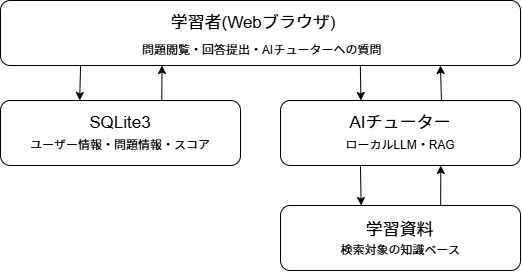

The diagram above was exported from draw.io. Its source (the exported page's mxGraphModel, read from the mxfile embedded in the PNG):
<mxGraphModel dx="1172" dy="693" grid="1" gridSize="10" guides="1" tooltips="1" connect="1" arrows="1" fold="1" page="1" pageScale="1" pageWidth="827" pageHeight="1169" math="0" shadow="0">
  <root>
    <mxCell id="0" />
    <mxCell id="1" parent="0" />
    <mxCell id="oPopJIRnBhmw-nE2ESY4-1" parent="1" style="rounded=1;whiteSpace=wrap;html=1;roundedPerimeter=1;" value="" vertex="1">
      <mxGeometry height="65" width="520" x="160" y="45" as="geometry" />
    </mxCell>
    <mxCell id="oPopJIRnBhmw-nE2ESY4-2" parent="1" style="text;html=1;whiteSpace=wrap;strokeColor=none;fillColor=none;align=center;verticalAlign=middle;rounded=0;fontSize=17;" value="学習者(Webブラウザ)" vertex="1">
      <mxGeometry height="45" width="460" x="183" y="45" as="geometry" />
    </mxCell>
    <mxCell id="oPopJIRnBhmw-nE2ESY4-6" parent="1" style="text;html=1;whiteSpace=wrap;strokeColor=none;fillColor=none;align=center;verticalAlign=middle;rounded=0;fontSize=12;" value="問題閲覧・回答提出・AIチューターへの質問" vertex="1">
      <mxGeometry height="30" width="443" x="200" y="80" as="geometry" />
    </mxCell>
    <mxCell id="oPopJIRnBhmw-nE2ESY4-7" parent="1" style="rounded=1;whiteSpace=wrap;html=1;roundedPerimeter=1;" value="" vertex="1">
      <mxGeometry height="65" width="240" x="160" y="145" as="geometry" />
    </mxCell>
    <mxCell id="oPopJIRnBhmw-nE2ESY4-8" parent="1" style="rounded=1;whiteSpace=wrap;html=1;roundedPerimeter=1;" value="" vertex="1">
      <mxGeometry height="65" width="240" x="440" y="145" as="geometry" />
    </mxCell>
    <mxCell id="oPopJIRnBhmw-nE2ESY4-12" edge="1" parent="1" source="oPopJIRnBhmw-nE2ESY4-7" style="endArrow=classic;html=1;rounded=0;entryX=0.311;entryY=0.999;entryDx=0;entryDy=0;exitX=0.663;exitY=0.026;exitDx=0;exitDy=0;" target="oPopJIRnBhmw-nE2ESY4-1" value="">
      <mxGeometry height="50" relative="1" width="50" as="geometry">
        <mxPoint x="460" y="460" as="sourcePoint" />
        <mxPoint x="510" y="410" as="targetPoint" />
      </mxGeometry>
    </mxCell>
    <mxCell id="oPopJIRnBhmw-nE2ESY4-13" edge="1" parent="1" source="oPopJIRnBhmw-nE2ESY4-1" style="endArrow=classic;html=1;rounded=0;entryX=0.333;entryY=0.009;entryDx=0;entryDy=0;exitX=0.154;exitY=1;exitDx=0;exitDy=0;" target="oPopJIRnBhmw-nE2ESY4-7" value="">
      <mxGeometry height="50" relative="1" width="50" as="geometry">
        <mxPoint x="380" y="300" as="sourcePoint" />
        <mxPoint x="430" y="250" as="targetPoint" />
      </mxGeometry>
    </mxCell>
    <mxCell id="oPopJIRnBhmw-nE2ESY4-14" edge="1" parent="1" source="oPopJIRnBhmw-nE2ESY4-1" style="endArrow=classic;html=1;rounded=0;entryX=0.335;entryY=0;entryDx=0;entryDy=0;exitX=0.692;exitY=1;exitDx=0;exitDy=0;" target="oPopJIRnBhmw-nE2ESY4-8" value="">
      <mxGeometry height="50" relative="1" width="50" as="geometry">
        <mxPoint x="370" y="260" as="sourcePoint" />
        <mxPoint x="420" y="210" as="targetPoint" />
      </mxGeometry>
    </mxCell>
    <mxCell id="oPopJIRnBhmw-nE2ESY4-15" edge="1" parent="1" source="oPopJIRnBhmw-nE2ESY4-8" style="endArrow=classic;html=1;rounded=0;entryX=0.846;entryY=1;entryDx=0;entryDy=0;exitX=0.667;exitY=0.011;exitDx=0;exitDy=0;" target="oPopJIRnBhmw-nE2ESY4-1" value="">
      <mxGeometry height="50" relative="1" width="50" as="geometry">
        <mxPoint x="370" y="260" as="sourcePoint" />
        <mxPoint x="420" y="210" as="targetPoint" />
      </mxGeometry>
    </mxCell>
    <mxCell id="oPopJIRnBhmw-nE2ESY4-16" parent="1" style="text;html=1;whiteSpace=wrap;strokeColor=none;fillColor=none;align=center;verticalAlign=middle;rounded=0;fontSize=17;" value="SQLite3" vertex="1">
      <mxGeometry height="15" width="60" x="250" y="160" as="geometry" />
    </mxCell>
    <mxCell id="oPopJIRnBhmw-nE2ESY4-17" parent="1" style="text;html=1;whiteSpace=wrap;strokeColor=none;fillColor=none;align=center;verticalAlign=middle;rounded=0;fontSize=17;" value="AIチューター" vertex="1">
      <mxGeometry height="30" width="120" x="500" y="152.5" as="geometry" />
    </mxCell>
    <mxCell id="oPopJIRnBhmw-nE2ESY4-19" parent="1" style="text;html=1;whiteSpace=wrap;strokeColor=none;fillColor=none;align=center;verticalAlign=middle;rounded=0;" value="ローカルLLM・RAG" vertex="1">
      <mxGeometry height="30" width="150" x="485" y="175" as="geometry" />
    </mxCell>
    <mxCell id="oPopJIRnBhmw-nE2ESY4-20" parent="1" style="text;html=1;whiteSpace=wrap;strokeColor=none;fillColor=none;align=center;verticalAlign=middle;rounded=0;" value="ユーザー情報・問題情報・スコア" vertex="1">
      <mxGeometry height="30" width="190" x="185" y="175" as="geometry" />
    </mxCell>
    <mxCell id="oPopJIRnBhmw-nE2ESY4-21" parent="1" style="rounded=1;whiteSpace=wrap;html=1;roundedPerimeter=1;" value="" vertex="1">
      <mxGeometry height="65" width="240" x="440" y="250" as="geometry" />
    </mxCell>
    <mxCell id="oPopJIRnBhmw-nE2ESY4-22" edge="1" parent="1" source="oPopJIRnBhmw-nE2ESY4-21" style="endArrow=classic;html=1;rounded=0;entryX=0.667;entryY=0.997;entryDx=0;entryDy=0;exitX=0.671;exitY=-0.011;exitDx=0;exitDy=0;" target="oPopJIRnBhmw-nE2ESY4-8" value="">
      <mxGeometry height="50" relative="1" width="50" as="geometry">
        <mxPoint x="601" y="360" as="sourcePoint" />
        <mxPoint x="600" y="300" as="targetPoint" />
      </mxGeometry>
    </mxCell>
    <mxCell id="oPopJIRnBhmw-nE2ESY4-23" edge="1" parent="1" source="oPopJIRnBhmw-nE2ESY4-8" style="endArrow=classic;html=1;rounded=0;entryX=0.334;entryY=-0.006;entryDx=0;entryDy=0;exitX=0.333;exitY=1;exitDx=0;exitDy=0;" target="oPopJIRnBhmw-nE2ESY4-21" value="">
      <mxGeometry height="50" relative="1" width="50" as="geometry">
        <mxPoint x="520" y="295" as="sourcePoint" />
        <mxPoint x="520" y="355" as="targetPoint" />
      </mxGeometry>
    </mxCell>
    <mxCell id="oPopJIRnBhmw-nE2ESY4-24" parent="1" style="text;html=1;whiteSpace=wrap;strokeColor=none;fillColor=none;align=center;verticalAlign=middle;rounded=0;" value="検索対象の知識ベース" vertex="1">
      <mxGeometry height="30" width="150" x="485" y="280" as="geometry" />
    </mxCell>
    <mxCell id="oPopJIRnBhmw-nE2ESY4-25" parent="1" style="text;html=1;whiteSpace=wrap;strokeColor=none;fillColor=none;align=center;verticalAlign=middle;rounded=0;" value="&lt;font style=&quot;font-size: 17px;&quot;&gt;学習資料&lt;/font&gt;" vertex="1">
      <mxGeometry height="30" width="75" x="522.5" y="260" as="geometry" />
    </mxCell>
  </root>
</mxGraphModel>